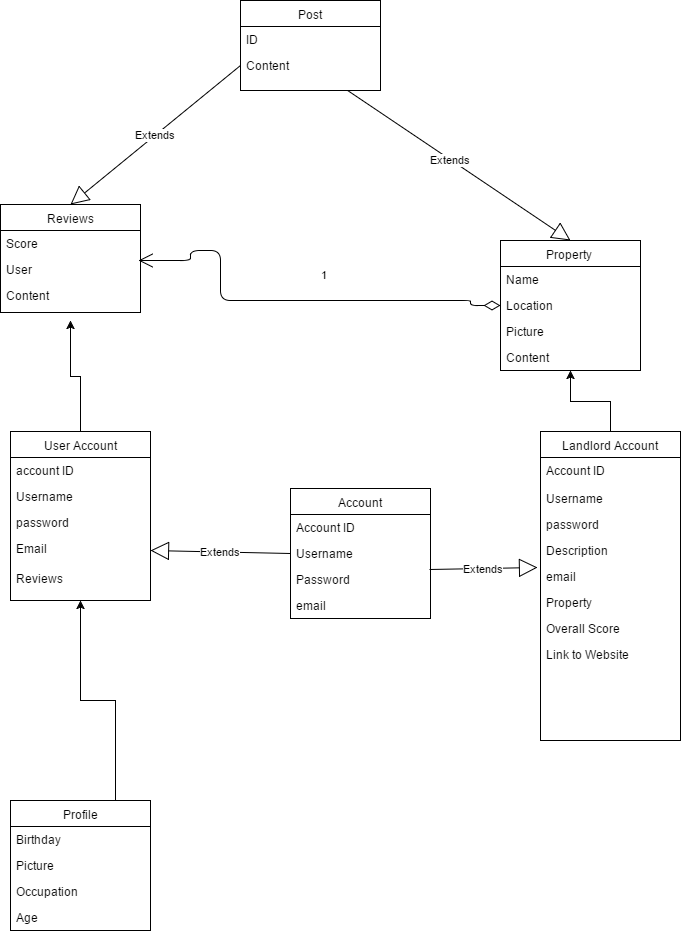

The diagram above was exported from draw.io. Its source (the exported page's mxGraphModel, read from the mxfile embedded in the PNG):
<mxGraphModel dx="1426" dy="1845" grid="1" gridSize="10" guides="1" tooltips="1" connect="1" arrows="1" fold="1" page="1" pageScale="1" pageWidth="850" pageHeight="1100" math="0" shadow="0">
  <root>
    <mxCell id="0" />
    <mxCell id="1" parent="0" />
    <mxCell id="7657d32464a5c61d-1" style="edgeStyle=elbowEdgeStyle;rounded=0;elbow=vertical;html=1;exitX=0.5;exitY=0;jettySize=auto;orthogonalLoop=1;" edge="1" parent="1" source="7657d32464a5c61d-2">
      <mxGeometry x="110" y="50" as="geometry">
        <mxPoint x="110" y="50" as="targetPoint" />
      </mxGeometry>
    </mxCell>
    <mxCell id="7657d32464a5c61d-2" value="User Account" style="swimlane;html=1;fontStyle=0;childLayout=stackLayout;horizontal=1;startSize=26;fillColor=none;horizontalStack=0;resizeParent=1;resizeLast=0;collapsible=1;marginBottom=0;swimlaneFillColor=#ffffff;" vertex="1" parent="1">
      <mxGeometry x="50" y="161" width="140" height="169" as="geometry" />
    </mxCell>
    <mxCell id="7657d32464a5c61d-3" value="account ID" style="text;html=1;strokeColor=none;fillColor=none;align=left;verticalAlign=top;spacingLeft=4;spacingRight=4;whiteSpace=wrap;overflow=hidden;rotatable=0;points=[[0,0.5],[1,0.5]];portConstraint=eastwest;" vertex="1" parent="7657d32464a5c61d-2">
      <mxGeometry y="26" width="140" height="26" as="geometry" />
    </mxCell>
    <mxCell id="7657d32464a5c61d-4" value="Username" style="text;html=1;strokeColor=none;fillColor=none;align=left;verticalAlign=top;spacingLeft=4;spacingRight=4;whiteSpace=wrap;overflow=hidden;rotatable=0;points=[[0,0.5],[1,0.5]];portConstraint=eastwest;" vertex="1" parent="7657d32464a5c61d-2">
      <mxGeometry y="52" width="140" height="26" as="geometry" />
    </mxCell>
    <mxCell id="7657d32464a5c61d-5" value="password" style="text;html=1;strokeColor=none;fillColor=none;align=left;verticalAlign=top;spacingLeft=4;spacingRight=4;whiteSpace=wrap;overflow=hidden;rotatable=0;points=[[0,0.5],[1,0.5]];portConstraint=eastwest;" vertex="1" parent="7657d32464a5c61d-2">
      <mxGeometry y="78" width="140" height="26" as="geometry" />
    </mxCell>
    <mxCell id="7657d32464a5c61d-6" value="Email" style="text;html=1;strokeColor=none;fillColor=none;align=left;verticalAlign=top;spacingLeft=4;spacingRight=4;whiteSpace=wrap;overflow=hidden;rotatable=0;points=[[0,0.5],[1,0.5]];portConstraint=eastwest;" vertex="1" parent="7657d32464a5c61d-2">
      <mxGeometry y="104" width="140" height="30" as="geometry" />
    </mxCell>
    <mxCell id="7657d32464a5c61d-7" value="Reviews" style="text;html=1;strokeColor=none;fillColor=none;align=left;verticalAlign=top;spacingLeft=4;spacingRight=4;whiteSpace=wrap;overflow=hidden;rotatable=0;points=[[0,0.5],[1,0.5]];portConstraint=eastwest;" vertex="1" parent="7657d32464a5c61d-2">
      <mxGeometry y="134" width="140" height="26" as="geometry" />
    </mxCell>
    <mxCell id="7657d32464a5c61d-8" style="edgeStyle=elbowEdgeStyle;rounded=0;elbow=vertical;html=1;jettySize=auto;orthogonalLoop=1;" edge="1" parent="1" source="7657d32464a5c61d-9" target="7657d32464a5c61d-26">
      <mxGeometry x="610" y="100" as="geometry" />
    </mxCell>
    <mxCell id="7657d32464a5c61d-9" value="Landlord Account" style="swimlane;html=1;fontStyle=0;childLayout=stackLayout;horizontal=1;startSize=26;fillColor=none;horizontalStack=0;resizeParent=1;resizeLast=0;collapsible=1;marginBottom=0;swimlaneFillColor=#ffffff;" vertex="1" parent="1">
      <mxGeometry x="580" y="161" width="140" height="309" as="geometry" />
    </mxCell>
    <mxCell id="7657d32464a5c61d-10" value="Account ID" style="text;html=1;strokeColor=none;fillColor=none;align=left;verticalAlign=top;spacingLeft=4;spacingRight=4;whiteSpace=wrap;overflow=hidden;rotatable=0;points=[[0,0.5],[1,0.5]];portConstraint=eastwest;" vertex="1" parent="7657d32464a5c61d-9">
      <mxGeometry y="26" width="140" height="28" as="geometry" />
    </mxCell>
    <mxCell id="7657d32464a5c61d-11" value="Username" style="text;html=1;strokeColor=none;fillColor=none;align=left;verticalAlign=top;spacingLeft=4;spacingRight=4;whiteSpace=wrap;overflow=hidden;rotatable=0;points=[[0,0.5],[1,0.5]];portConstraint=eastwest;" vertex="1" parent="7657d32464a5c61d-9">
      <mxGeometry y="54" width="140" height="26" as="geometry" />
    </mxCell>
    <mxCell id="7657d32464a5c61d-12" value="password" style="text;html=1;strokeColor=none;fillColor=none;align=left;verticalAlign=top;spacingLeft=4;spacingRight=4;whiteSpace=wrap;overflow=hidden;rotatable=0;points=[[0,0.5],[1,0.5]];portConstraint=eastwest;" vertex="1" parent="7657d32464a5c61d-9">
      <mxGeometry y="80" width="140" height="26" as="geometry" />
    </mxCell>
    <mxCell id="7657d32464a5c61d-13" value="Description" style="text;html=1;strokeColor=none;fillColor=none;align=left;verticalAlign=top;spacingLeft=4;spacingRight=4;whiteSpace=wrap;overflow=hidden;rotatable=0;points=[[0,0.5],[1,0.5]];portConstraint=eastwest;" vertex="1" parent="7657d32464a5c61d-9">
      <mxGeometry y="106" width="140" height="26" as="geometry" />
    </mxCell>
    <mxCell id="7657d32464a5c61d-14" value="email" style="text;html=1;strokeColor=none;fillColor=none;align=left;verticalAlign=top;spacingLeft=4;spacingRight=4;whiteSpace=wrap;overflow=hidden;rotatable=0;points=[[0,0.5],[1,0.5]];portConstraint=eastwest;" vertex="1" parent="7657d32464a5c61d-9">
      <mxGeometry y="132" width="140" height="26" as="geometry" />
    </mxCell>
    <mxCell id="7657d32464a5c61d-15" value="Property" style="text;html=1;strokeColor=none;fillColor=none;align=left;verticalAlign=top;spacingLeft=4;spacingRight=4;whiteSpace=wrap;overflow=hidden;rotatable=0;points=[[0,0.5],[1,0.5]];portConstraint=eastwest;" vertex="1" parent="7657d32464a5c61d-9">
      <mxGeometry y="158" width="140" height="26" as="geometry" />
    </mxCell>
    <mxCell id="7657d32464a5c61d-16" value="Overall Score" style="text;html=1;strokeColor=none;fillColor=none;align=left;verticalAlign=top;spacingLeft=4;spacingRight=4;whiteSpace=wrap;overflow=hidden;rotatable=0;points=[[0,0.5],[1,0.5]];portConstraint=eastwest;" vertex="1" parent="7657d32464a5c61d-9">
      <mxGeometry y="184" width="140" height="26" as="geometry" />
    </mxCell>
    <mxCell id="7657d32464a5c61d-17" value="Link to Website" style="text;html=1;strokeColor=none;fillColor=none;align=left;verticalAlign=top;spacingLeft=4;spacingRight=4;whiteSpace=wrap;overflow=hidden;rotatable=0;points=[[0,0.5],[1,0.5]];portConstraint=eastwest;" vertex="1" parent="7657d32464a5c61d-9">
      <mxGeometry y="210" width="140" height="28" as="geometry" />
    </mxCell>
    <mxCell id="7657d32464a5c61d-18" value="Reviews" style="swimlane;html=1;fontStyle=0;childLayout=stackLayout;horizontal=1;startSize=26;fillColor=none;horizontalStack=0;resizeParent=1;resizeLast=0;collapsible=1;marginBottom=0;swimlaneFillColor=#ffffff;" vertex="1" parent="1">
      <mxGeometry x="40" y="-66" width="140" height="108" as="geometry" />
    </mxCell>
    <mxCell id="7657d32464a5c61d-19" value="Score" style="text;html=1;strokeColor=none;fillColor=none;align=left;verticalAlign=top;spacingLeft=4;spacingRight=4;whiteSpace=wrap;overflow=hidden;rotatable=0;points=[[0,0.5],[1,0.5]];portConstraint=eastwest;" vertex="1" parent="7657d32464a5c61d-18">
      <mxGeometry y="26" width="140" height="26" as="geometry" />
    </mxCell>
    <mxCell id="7657d32464a5c61d-20" value="User" style="text;html=1;strokeColor=none;fillColor=none;align=left;verticalAlign=top;spacingLeft=4;spacingRight=4;whiteSpace=wrap;overflow=hidden;rotatable=0;points=[[0,0.5],[1,0.5]];portConstraint=eastwest;" vertex="1" parent="7657d32464a5c61d-18">
      <mxGeometry y="52" width="140" height="26" as="geometry" />
    </mxCell>
    <mxCell id="7657d32464a5c61d-21" value="Content" style="text;html=1;strokeColor=none;fillColor=none;align=left;verticalAlign=top;spacingLeft=4;spacingRight=4;whiteSpace=wrap;overflow=hidden;rotatable=0;points=[[0,0.5],[1,0.5]];portConstraint=eastwest;" vertex="1" parent="7657d32464a5c61d-18">
      <mxGeometry y="78" width="140" height="26" as="geometry" />
    </mxCell>
    <mxCell id="7657d32464a5c61d-22" value="Property&amp;nbsp;" style="swimlane;html=1;fontStyle=0;childLayout=stackLayout;horizontal=1;startSize=26;fillColor=none;horizontalStack=0;resizeParent=1;resizeLast=0;collapsible=1;marginBottom=0;swimlaneFillColor=#ffffff;" vertex="1" parent="1">
      <mxGeometry x="540" y="-30" width="140" height="130" as="geometry" />
    </mxCell>
    <mxCell id="7657d32464a5c61d-23" value="Name" style="text;html=1;strokeColor=none;fillColor=none;align=left;verticalAlign=top;spacingLeft=4;spacingRight=4;whiteSpace=wrap;overflow=hidden;rotatable=0;points=[[0,0.5],[1,0.5]];portConstraint=eastwest;" vertex="1" parent="7657d32464a5c61d-22">
      <mxGeometry y="26" width="140" height="26" as="geometry" />
    </mxCell>
    <mxCell id="7657d32464a5c61d-24" value="Location" style="text;html=1;strokeColor=none;fillColor=none;align=left;verticalAlign=top;spacingLeft=4;spacingRight=4;whiteSpace=wrap;overflow=hidden;rotatable=0;points=[[0,0.5],[1,0.5]];portConstraint=eastwest;" vertex="1" parent="7657d32464a5c61d-22">
      <mxGeometry y="52" width="140" height="26" as="geometry" />
    </mxCell>
    <mxCell id="7657d32464a5c61d-25" value="Picture" style="text;html=1;strokeColor=none;fillColor=none;align=left;verticalAlign=top;spacingLeft=4;spacingRight=4;whiteSpace=wrap;overflow=hidden;rotatable=0;points=[[0,0.5],[1,0.5]];portConstraint=eastwest;" vertex="1" parent="7657d32464a5c61d-22">
      <mxGeometry y="78" width="140" height="26" as="geometry" />
    </mxCell>
    <mxCell id="7657d32464a5c61d-26" value="Content" style="text;html=1;strokeColor=none;fillColor=none;align=left;verticalAlign=top;spacingLeft=4;spacingRight=4;whiteSpace=wrap;overflow=hidden;rotatable=0;points=[[0,0.5],[1,0.5]];portConstraint=eastwest;" vertex="1" parent="7657d32464a5c61d-22">
      <mxGeometry y="104" width="140" height="26" as="geometry" />
    </mxCell>
    <mxCell id="7657d32464a5c61d-27" value="Account" style="swimlane;html=1;fontStyle=0;childLayout=stackLayout;horizontal=1;startSize=26;fillColor=none;horizontalStack=0;resizeParent=1;resizeLast=0;collapsible=1;marginBottom=0;swimlaneFillColor=#ffffff;" vertex="1" parent="1">
      <mxGeometry x="330" y="218" width="140" height="130" as="geometry" />
    </mxCell>
    <mxCell id="7657d32464a5c61d-28" value="Account ID" style="text;html=1;strokeColor=none;fillColor=none;align=left;verticalAlign=top;spacingLeft=4;spacingRight=4;whiteSpace=wrap;overflow=hidden;rotatable=0;points=[[0,0.5],[1,0.5]];portConstraint=eastwest;" vertex="1" parent="7657d32464a5c61d-27">
      <mxGeometry y="26" width="140" height="26" as="geometry" />
    </mxCell>
    <mxCell id="7657d32464a5c61d-29" value="Username" style="text;html=1;strokeColor=none;fillColor=none;align=left;verticalAlign=top;spacingLeft=4;spacingRight=4;whiteSpace=wrap;overflow=hidden;rotatable=0;points=[[0,0.5],[1,0.5]];portConstraint=eastwest;" vertex="1" parent="7657d32464a5c61d-27">
      <mxGeometry y="52" width="140" height="26" as="geometry" />
    </mxCell>
    <mxCell id="7657d32464a5c61d-30" value="Password" style="text;html=1;strokeColor=none;fillColor=none;align=left;verticalAlign=top;spacingLeft=4;spacingRight=4;whiteSpace=wrap;overflow=hidden;rotatable=0;points=[[0,0.5],[1,0.5]];portConstraint=eastwest;" vertex="1" parent="7657d32464a5c61d-27">
      <mxGeometry y="78" width="140" height="26" as="geometry" />
    </mxCell>
    <mxCell id="7657d32464a5c61d-31" value="email" style="text;html=1;strokeColor=none;fillColor=none;align=left;verticalAlign=top;spacingLeft=4;spacingRight=4;whiteSpace=wrap;overflow=hidden;rotatable=0;points=[[0,0.5],[1,0.5]];portConstraint=eastwest;" vertex="1" parent="7657d32464a5c61d-27">
      <mxGeometry y="104" width="140" height="26" as="geometry" />
    </mxCell>
    <mxCell id="7657d32464a5c61d-32" value="Extends" style="endArrow=block;endSize=16;endFill=0;html=1;entryX=0.5;entryY=0;" edge="1" parent="1" source="7657d32464a5c61d-35" target="7657d32464a5c61d-22">
      <mxGeometry x="369.3142857142857" y="-192" width="160" as="geometry">
        <mxPoint x="-80" y="-390" as="sourcePoint" />
        <mxPoint x="80" y="-390" as="targetPoint" />
      </mxGeometry>
    </mxCell>
    <mxCell id="7657d32464a5c61d-33" value="Post" style="swimlane;html=1;fontStyle=0;childLayout=stackLayout;horizontal=1;startSize=26;fillColor=none;horizontalStack=0;resizeParent=1;resizeLast=0;collapsible=1;marginBottom=0;swimlaneFillColor=#ffffff;" vertex="1" parent="1">
      <mxGeometry x="280" y="-270" width="140" height="90" as="geometry" />
    </mxCell>
    <mxCell id="7657d32464a5c61d-34" value="ID&amp;nbsp;" style="text;html=1;strokeColor=none;fillColor=none;align=left;verticalAlign=top;spacingLeft=4;spacingRight=4;whiteSpace=wrap;overflow=hidden;rotatable=0;points=[[0,0.5],[1,0.5]];portConstraint=eastwest;" vertex="1" parent="7657d32464a5c61d-33">
      <mxGeometry y="26" width="140" height="26" as="geometry" />
    </mxCell>
    <mxCell id="7657d32464a5c61d-35" value="Content" style="text;html=1;strokeColor=none;fillColor=none;align=left;verticalAlign=top;spacingLeft=4;spacingRight=4;whiteSpace=wrap;overflow=hidden;rotatable=0;points=[[0,0.5],[1,0.5]];portConstraint=eastwest;" vertex="1" parent="7657d32464a5c61d-33">
      <mxGeometry y="52" width="140" height="26" as="geometry" />
    </mxCell>
    <mxCell id="7657d32464a5c61d-36" value="Extends" style="endArrow=block;endSize=16;endFill=0;html=1;entryX=0.5;entryY=0;exitX=0;exitY=0.5;" edge="1" parent="1" source="7657d32464a5c61d-35" target="7657d32464a5c61d-18">
      <mxGeometry x="110" y="-205" width="160" as="geometry">
        <mxPoint x="130" y="-370" as="sourcePoint" />
        <mxPoint x="280" y="-370" as="targetPoint" />
      </mxGeometry>
    </mxCell>
    <mxCell id="7657d32464a5c61d-37" value="Extends" style="endArrow=block;endSize=16;endFill=0;html=1;exitX=0;exitY=0.5;entryX=1;entryY=0.5;" edge="1" parent="1" source="7657d32464a5c61d-29" target="7657d32464a5c61d-6">
      <mxGeometry x="190" y="280" width="160" as="geometry">
        <mxPoint x="250" y="300" as="sourcePoint" />
        <mxPoint x="350" y="300" as="targetPoint" />
      </mxGeometry>
    </mxCell>
    <mxCell id="7657d32464a5c61d-38" value="Extends" style="endArrow=block;endSize=16;endFill=0;html=1;entryX=-0.021;entryY=0.154;entryPerimeter=0;exitX=0.993;exitY=0.115;exitPerimeter=0;" edge="1" parent="1" source="7657d32464a5c61d-30" target="7657d32464a5c61d-14">
      <mxGeometry x="469" y="297" width="160" as="geometry">
        <mxPoint x="360" y="440" as="sourcePoint" />
        <mxPoint x="520" y="440" as="targetPoint" />
      </mxGeometry>
    </mxCell>
    <mxCell id="7657d32464a5c61d-39" value="1" style="endArrow=open;html=1;endSize=12;startArrow=diamondThin;startSize=14;startFill=0;edgeStyle=orthogonalEdgeStyle;align=left;verticalAlign=bottom;exitX=0;exitY=0.5;entryX=0.986;entryY=0.154;entryPerimeter=0;" edge="1" parent="1" source="7657d32464a5c61d-24" target="7657d32464a5c61d-20">
      <mxGeometry x="178" y="-20" as="geometry">
        <mxPoint x="220" y="-110" as="sourcePoint" />
        <mxPoint x="190" y="-10" as="targetPoint" />
        <Array as="points">
          <mxPoint x="510" y="35" />
          <mxPoint x="510" y="30" />
          <mxPoint x="260" y="30" />
          <mxPoint x="260" y="-20" />
          <mxPoint x="230" y="-20" />
          <mxPoint x="230" y="-10" />
        </Array>
        <mxPoint as="offset" />
      </mxGeometry>
    </mxCell>
    <mxCell id="7657d32464a5c61d-40" value="Profile" style="swimlane;html=1;fontStyle=0;childLayout=stackLayout;horizontal=1;startSize=26;fillColor=none;horizontalStack=0;resizeParent=1;resizeLast=0;collapsible=1;marginBottom=0;swimlaneFillColor=#ffffff;" vertex="1" parent="1">
      <mxGeometry x="50" y="530" width="140" height="130" as="geometry" />
    </mxCell>
    <mxCell id="7657d32464a5c61d-41" value="Birthday" style="text;html=1;strokeColor=none;fillColor=none;align=left;verticalAlign=top;spacingLeft=4;spacingRight=4;whiteSpace=wrap;overflow=hidden;rotatable=0;points=[[0,0.5],[1,0.5]];portConstraint=eastwest;" vertex="1" parent="7657d32464a5c61d-40">
      <mxGeometry y="26" width="140" height="26" as="geometry" />
    </mxCell>
    <mxCell id="7657d32464a5c61d-42" value="Picture" style="text;html=1;strokeColor=none;fillColor=none;align=left;verticalAlign=top;spacingLeft=4;spacingRight=4;whiteSpace=wrap;overflow=hidden;rotatable=0;points=[[0,0.5],[1,0.5]];portConstraint=eastwest;" vertex="1" parent="7657d32464a5c61d-40">
      <mxGeometry y="52" width="140" height="26" as="geometry" />
    </mxCell>
    <mxCell id="7657d32464a5c61d-43" value="Occupation" style="text;html=1;strokeColor=none;fillColor=none;align=left;verticalAlign=top;spacingLeft=4;spacingRight=4;whiteSpace=wrap;overflow=hidden;rotatable=0;points=[[0,0.5],[1,0.5]];portConstraint=eastwest;" vertex="1" parent="7657d32464a5c61d-40">
      <mxGeometry y="78" width="140" height="26" as="geometry" />
    </mxCell>
    <mxCell id="7657d32464a5c61d-44" value="Age" style="text;html=1;strokeColor=none;fillColor=none;align=left;verticalAlign=top;spacingLeft=4;spacingRight=4;whiteSpace=wrap;overflow=hidden;rotatable=0;points=[[0,0.5],[1,0.5]];portConstraint=eastwest;" vertex="1" parent="7657d32464a5c61d-40">
      <mxGeometry y="104" width="140" height="26" as="geometry" />
    </mxCell>
    <mxCell id="7657d32464a5c61d-45" style="edgeStyle=elbowEdgeStyle;rounded=0;elbow=vertical;html=1;exitX=0.75;exitY=0;entryX=0.5;entryY=1;jettySize=auto;orthogonalLoop=1;" edge="1" parent="1" source="7657d32464a5c61d-40" target="7657d32464a5c61d-2">
      <mxGeometry x="120" y="330" as="geometry" />
    </mxCell>
  </root>
</mxGraphModel>